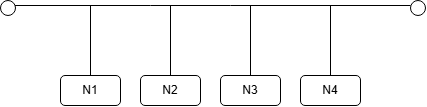

The diagram above was exported from draw.io. Its source (the exported page's mxGraphModel, read from the mxfile embedded in the PNG):
<mxGraphModel dx="1558" dy="647" grid="1" gridSize="10" guides="1" tooltips="1" connect="1" arrows="1" fold="1" page="1" pageScale="1" pageWidth="827" pageHeight="1169" math="0" shadow="0">
  <root>
    <mxCell id="0" />
    <mxCell id="1" parent="0" />
    <mxCell id="4dj1Na2sTIbPCAB6l1cU-1" edge="1" parent="1" style="endArrow=none;html=1;rounded=0;" value="">
      <mxGeometry height="50" relative="1" width="50" as="geometry">
        <Array as="points">
          <mxPoint x="-220" y="210" />
          <mxPoint x="-140" y="210" />
        </Array>
        <mxPoint x="-360" y="210" as="sourcePoint" />
        <mxPoint x="40" y="210" as="targetPoint" />
      </mxGeometry>
    </mxCell>
    <mxCell id="4dj1Na2sTIbPCAB6l1cU-2" parent="1" style="ellipse;whiteSpace=wrap;html=1;aspect=fixed;" value="" vertex="1">
      <mxGeometry height="15" width="15" x="40" y="205" as="geometry" />
    </mxCell>
    <mxCell id="4dj1Na2sTIbPCAB6l1cU-4" parent="1" style="ellipse;whiteSpace=wrap;html=1;aspect=fixed;" value="" vertex="1">
      <mxGeometry height="15" width="15" x="-370" y="205" as="geometry" />
    </mxCell>
    <mxCell id="4dj1Na2sTIbPCAB6l1cU-12" parent="1" style="rounded=1;whiteSpace=wrap;html=1;" value="N1" vertex="1">
      <mxGeometry height="30" width="60" x="-310" y="280" as="geometry" />
    </mxCell>
    <mxCell id="4dj1Na2sTIbPCAB6l1cU-14" edge="1" parent="1" style="endArrow=none;html=1;rounded=0;" value="">
      <mxGeometry height="50" relative="1" width="50" as="geometry">
        <mxPoint x="-280" y="280" as="sourcePoint" />
        <mxPoint x="-280" y="210" as="targetPoint" />
      </mxGeometry>
    </mxCell>
    <mxCell id="4dj1Na2sTIbPCAB6l1cU-15" edge="1" parent="1" style="endArrow=none;html=1;rounded=0;" value="">
      <mxGeometry height="50" relative="1" width="50" as="geometry">
        <mxPoint x="-200" y="280" as="sourcePoint" />
        <mxPoint x="-200" y="210" as="targetPoint" />
      </mxGeometry>
    </mxCell>
    <mxCell id="4dj1Na2sTIbPCAB6l1cU-16" edge="1" parent="1" style="endArrow=none;html=1;rounded=0;" value="">
      <mxGeometry height="50" relative="1" width="50" as="geometry">
        <mxPoint x="-120" y="280" as="sourcePoint" />
        <mxPoint x="-120" y="210" as="targetPoint" />
      </mxGeometry>
    </mxCell>
    <mxCell id="4dj1Na2sTIbPCAB6l1cU-17" edge="1" parent="1" style="endArrow=none;html=1;rounded=0;" value="">
      <mxGeometry height="50" relative="1" width="50" as="geometry">
        <mxPoint x="-40" y="280" as="sourcePoint" />
        <mxPoint x="-40" y="210" as="targetPoint" />
      </mxGeometry>
    </mxCell>
    <mxCell id="4dj1Na2sTIbPCAB6l1cU-21" parent="1" style="rounded=1;whiteSpace=wrap;html=1;" value="N2" vertex="1">
      <mxGeometry height="30" width="60" x="-230" y="280" as="geometry" />
    </mxCell>
    <mxCell id="4dj1Na2sTIbPCAB6l1cU-22" parent="1" style="rounded=1;whiteSpace=wrap;html=1;" value="N3" vertex="1">
      <mxGeometry height="30" width="60" x="-150" y="280" as="geometry" />
    </mxCell>
    <mxCell id="4dj1Na2sTIbPCAB6l1cU-23" parent="1" style="rounded=1;whiteSpace=wrap;html=1;" value="N4" vertex="1">
      <mxGeometry height="30" width="60" x="-70" y="280" as="geometry" />
    </mxCell>
  </root>
</mxGraphModel>